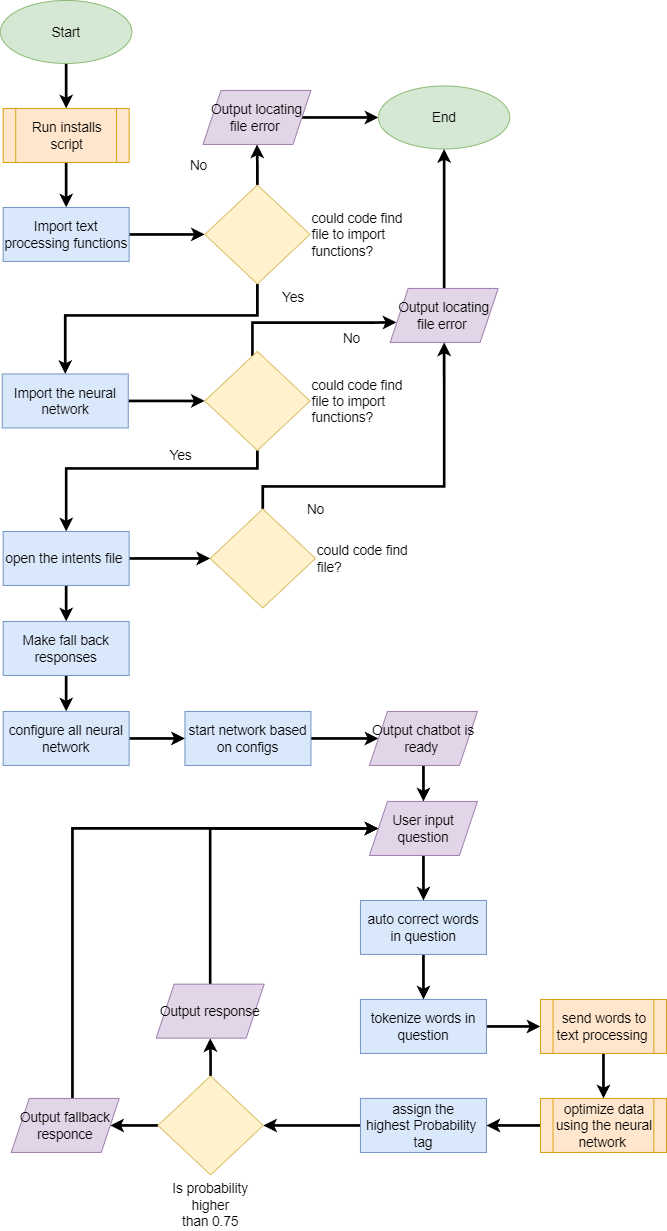

The diagram above was exported from draw.io. Its source (the exported page's mxGraphModel, read from the mxfile embedded in the PNG):
<mxGraphModel dx="1912" dy="984" grid="1" gridSize="10" guides="1" tooltips="1" connect="1" arrows="1" fold="1" page="1" pageScale="1" pageWidth="850" pageHeight="1100" math="0" shadow="0">
  <root>
    <mxCell id="0" />
    <mxCell id="1" parent="0" />
    <mxCell id="xE_-hRvg4Kg6EDHdAALY-4" value="" style="edgeStyle=orthogonalEdgeStyle;rounded=0;orthogonalLoop=1;jettySize=auto;html=1;strokeWidth=3;" edge="1" parent="1" source="xE_-hRvg4Kg6EDHdAALY-1" target="xE_-hRvg4Kg6EDHdAALY-2">
      <mxGeometry relative="1" as="geometry" />
    </mxCell>
    <mxCell id="xE_-hRvg4Kg6EDHdAALY-1" value="&lt;font style=&quot;font-size: 15px;&quot;&gt;Start&lt;/font&gt;" style="ellipse;whiteSpace=wrap;html=1;fillColor=#d5e8d4;strokeColor=#82b366;" vertex="1" parent="1">
      <mxGeometry x="140" y="30" width="146" height="70" as="geometry" />
    </mxCell>
    <mxCell id="xE_-hRvg4Kg6EDHdAALY-5" value="" style="edgeStyle=orthogonalEdgeStyle;rounded=0;orthogonalLoop=1;jettySize=auto;html=1;strokeWidth=3;" edge="1" parent="1" source="xE_-hRvg4Kg6EDHdAALY-2" target="xE_-hRvg4Kg6EDHdAALY-3">
      <mxGeometry relative="1" as="geometry" />
    </mxCell>
    <mxCell id="xE_-hRvg4Kg6EDHdAALY-2" value="&lt;font style=&quot;font-size: 15px;&quot;&gt;Run installs script&lt;/font&gt;" style="shape=process;whiteSpace=wrap;html=1;backgroundOutline=1;fillColor=#ffe6cc;strokeColor=#d79b00;" vertex="1" parent="1">
      <mxGeometry x="143" y="150" width="140" height="60" as="geometry" />
    </mxCell>
    <mxCell id="xE_-hRvg4Kg6EDHdAALY-7" value="" style="edgeStyle=orthogonalEdgeStyle;rounded=0;orthogonalLoop=1;jettySize=auto;html=1;strokeWidth=3;" edge="1" parent="1" source="xE_-hRvg4Kg6EDHdAALY-3" target="xE_-hRvg4Kg6EDHdAALY-6">
      <mxGeometry relative="1" as="geometry" />
    </mxCell>
    <mxCell id="xE_-hRvg4Kg6EDHdAALY-3" value="&lt;span style=&quot;font-size: 15px;&quot;&gt;Import text processing functions&lt;/span&gt;" style="rounded=0;whiteSpace=wrap;html=1;fillColor=#dae8fc;strokeColor=#6c8ebf;" vertex="1" parent="1">
      <mxGeometry x="143" y="260" width="140" height="60" as="geometry" />
    </mxCell>
    <mxCell id="xE_-hRvg4Kg6EDHdAALY-11" value="" style="edgeStyle=orthogonalEdgeStyle;rounded=0;orthogonalLoop=1;jettySize=auto;html=1;strokeColor=default;strokeWidth=3;align=center;verticalAlign=middle;fontFamily=Helvetica;fontSize=12;fontColor=default;labelBackgroundColor=default;endArrow=classic;" edge="1" parent="1" source="xE_-hRvg4Kg6EDHdAALY-6" target="xE_-hRvg4Kg6EDHdAALY-10">
      <mxGeometry relative="1" as="geometry" />
    </mxCell>
    <mxCell id="xE_-hRvg4Kg6EDHdAALY-19" style="edgeStyle=orthogonalEdgeStyle;rounded=0;orthogonalLoop=1;jettySize=auto;html=1;strokeColor=default;strokeWidth=3;align=center;verticalAlign=middle;fontFamily=Helvetica;fontSize=12;fontColor=default;labelBackgroundColor=default;endArrow=classic;" edge="1" parent="1" source="xE_-hRvg4Kg6EDHdAALY-6" target="xE_-hRvg4Kg6EDHdAALY-14">
      <mxGeometry relative="1" as="geometry">
        <Array as="points">
          <mxPoint x="426" y="380" />
          <mxPoint x="212" y="380" />
        </Array>
      </mxGeometry>
    </mxCell>
    <mxCell id="xE_-hRvg4Kg6EDHdAALY-6" value="&lt;span style=&quot;font-size: 15px;&quot;&gt;could code find file to import functions?&lt;/span&gt;" style="rhombus;whiteSpace=wrap;html=1;fontFamily=Helvetica;fontSize=11;labelBackgroundColor=default;fillColor=#fff2cc;strokeColor=#d6b656;labelPosition=right;verticalLabelPosition=middle;align=left;verticalAlign=middle;textDirection=ltr;" vertex="1" parent="1">
      <mxGeometry x="367" y="235" width="117" height="110" as="geometry" />
    </mxCell>
    <mxCell id="xE_-hRvg4Kg6EDHdAALY-13" value="" style="edgeStyle=orthogonalEdgeStyle;rounded=0;orthogonalLoop=1;jettySize=auto;html=1;strokeColor=default;strokeWidth=3;align=center;verticalAlign=middle;fontFamily=Helvetica;fontSize=12;fontColor=default;labelBackgroundColor=default;endArrow=classic;" edge="1" parent="1" source="xE_-hRvg4Kg6EDHdAALY-10" target="xE_-hRvg4Kg6EDHdAALY-12">
      <mxGeometry relative="1" as="geometry" />
    </mxCell>
    <mxCell id="xE_-hRvg4Kg6EDHdAALY-10" value="&lt;font style=&quot;font-size: 15px;&quot;&gt;Output locating file error&amp;nbsp;&lt;/font&gt;" style="shape=parallelogram;perimeter=parallelogramPerimeter;whiteSpace=wrap;html=1;fixedSize=1;rounded=0;strokeColor=#9673a6;align=center;verticalAlign=middle;fontFamily=Helvetica;fontSize=12;fillColor=#e1d5e7;" vertex="1" parent="1">
      <mxGeometry x="365" y="130" width="120" height="60" as="geometry" />
    </mxCell>
    <mxCell id="xE_-hRvg4Kg6EDHdAALY-12" value="&lt;span style=&quot;font-size: 15px;&quot;&gt;End&lt;/span&gt;" style="ellipse;whiteSpace=wrap;html=1;fillColor=#d5e8d4;strokeColor=#82b366;" vertex="1" parent="1">
      <mxGeometry x="560" y="125" width="146" height="70" as="geometry" />
    </mxCell>
    <mxCell id="xE_-hRvg4Kg6EDHdAALY-18" value="" style="edgeStyle=orthogonalEdgeStyle;rounded=0;orthogonalLoop=1;jettySize=auto;html=1;strokeColor=default;strokeWidth=3;align=center;verticalAlign=middle;fontFamily=Helvetica;fontSize=12;fontColor=default;labelBackgroundColor=default;endArrow=classic;" edge="1" parent="1" source="xE_-hRvg4Kg6EDHdAALY-14" target="xE_-hRvg4Kg6EDHdAALY-17">
      <mxGeometry relative="1" as="geometry" />
    </mxCell>
    <mxCell id="xE_-hRvg4Kg6EDHdAALY-14" value="&lt;span style=&quot;font-size: 15px;&quot;&gt;Import the neural network&lt;/span&gt;" style="rounded=0;whiteSpace=wrap;html=1;fillColor=#dae8fc;strokeColor=#6c8ebf;" vertex="1" parent="1">
      <mxGeometry x="142" y="445" width="140" height="60" as="geometry" />
    </mxCell>
    <mxCell id="xE_-hRvg4Kg6EDHdAALY-23" style="edgeStyle=orthogonalEdgeStyle;rounded=0;orthogonalLoop=1;jettySize=auto;html=1;strokeColor=default;strokeWidth=3;align=center;verticalAlign=middle;fontFamily=Helvetica;fontSize=12;fontColor=default;labelBackgroundColor=default;endArrow=classic;entryX=0.058;entryY=0.627;entryDx=0;entryDy=0;entryPerimeter=0;" edge="1" parent="1" source="xE_-hRvg4Kg6EDHdAALY-17" target="xE_-hRvg4Kg6EDHdAALY-22">
      <mxGeometry relative="1" as="geometry">
        <mxPoint x="560" y="390" as="targetPoint" />
        <Array as="points">
          <mxPoint x="420" y="388" />
          <mxPoint x="550" y="388" />
        </Array>
      </mxGeometry>
    </mxCell>
    <mxCell id="xE_-hRvg4Kg6EDHdAALY-32" style="edgeStyle=orthogonalEdgeStyle;rounded=0;orthogonalLoop=1;jettySize=auto;html=1;strokeColor=default;strokeWidth=3;align=center;verticalAlign=middle;fontFamily=Helvetica;fontSize=12;fontColor=default;labelBackgroundColor=default;endArrow=classic;" edge="1" parent="1" source="xE_-hRvg4Kg6EDHdAALY-17" target="xE_-hRvg4Kg6EDHdAALY-26">
      <mxGeometry relative="1" as="geometry">
        <Array as="points">
          <mxPoint x="426" y="550" />
          <mxPoint x="213" y="550" />
        </Array>
      </mxGeometry>
    </mxCell>
    <mxCell id="xE_-hRvg4Kg6EDHdAALY-17" value="&lt;span style=&quot;font-size: 15px;&quot;&gt;could code find file to import functions?&lt;/span&gt;" style="rhombus;whiteSpace=wrap;html=1;fontFamily=Helvetica;fontSize=11;labelBackgroundColor=default;fillColor=#fff2cc;strokeColor=#d6b656;labelPosition=right;verticalLabelPosition=middle;align=left;verticalAlign=middle;textDirection=ltr;" vertex="1" parent="1">
      <mxGeometry x="367" y="420" width="117" height="110" as="geometry" />
    </mxCell>
    <mxCell id="xE_-hRvg4Kg6EDHdAALY-20" value="&lt;font style=&quot;font-size: 15px;&quot;&gt;No&lt;/font&gt;" style="text;html=1;align=center;verticalAlign=middle;resizable=0;points=[];autosize=1;strokeColor=none;fillColor=none;fontFamily=Helvetica;fontSize=12;fontColor=default;" vertex="1" parent="1">
      <mxGeometry x="340" y="198" width="40" height="30" as="geometry" />
    </mxCell>
    <mxCell id="xE_-hRvg4Kg6EDHdAALY-21" value="&lt;span style=&quot;font-size: 15px;&quot;&gt;Yes&lt;/span&gt;" style="text;html=1;align=center;verticalAlign=middle;resizable=0;points=[];autosize=1;strokeColor=none;fillColor=none;fontFamily=Helvetica;fontSize=12;fontColor=default;" vertex="1" parent="1">
      <mxGeometry x="440" y="345" width="50" height="30" as="geometry" />
    </mxCell>
    <mxCell id="xE_-hRvg4Kg6EDHdAALY-25" style="edgeStyle=orthogonalEdgeStyle;rounded=0;orthogonalLoop=1;jettySize=auto;html=1;entryX=0.5;entryY=1;entryDx=0;entryDy=0;strokeColor=default;strokeWidth=3;align=center;verticalAlign=middle;fontFamily=Helvetica;fontSize=12;fontColor=default;labelBackgroundColor=default;endArrow=classic;" edge="1" parent="1" source="xE_-hRvg4Kg6EDHdAALY-22" target="xE_-hRvg4Kg6EDHdAALY-12">
      <mxGeometry relative="1" as="geometry" />
    </mxCell>
    <mxCell id="xE_-hRvg4Kg6EDHdAALY-22" value="&lt;font style=&quot;font-size: 15px;&quot;&gt;Output locating file error&amp;nbsp;&lt;/font&gt;" style="shape=parallelogram;perimeter=parallelogramPerimeter;whiteSpace=wrap;html=1;fixedSize=1;rounded=0;strokeColor=#9673a6;align=center;verticalAlign=middle;fontFamily=Helvetica;fontSize=12;fillColor=#e1d5e7;" vertex="1" parent="1">
      <mxGeometry x="573" y="350" width="120" height="60" as="geometry" />
    </mxCell>
    <mxCell id="xE_-hRvg4Kg6EDHdAALY-24" value="&lt;font style=&quot;font-size: 15px;&quot;&gt;No&lt;/font&gt;" style="text;html=1;align=center;verticalAlign=middle;resizable=0;points=[];autosize=1;strokeColor=none;fillColor=none;fontFamily=Helvetica;fontSize=12;fontColor=default;" vertex="1" parent="1">
      <mxGeometry x="510" y="390" width="40" height="30" as="geometry" />
    </mxCell>
    <mxCell id="xE_-hRvg4Kg6EDHdAALY-29" value="" style="edgeStyle=orthogonalEdgeStyle;rounded=0;orthogonalLoop=1;jettySize=auto;html=1;strokeColor=default;strokeWidth=3;align=center;verticalAlign=middle;fontFamily=Helvetica;fontSize=12;fontColor=default;labelBackgroundColor=default;endArrow=classic;" edge="1" parent="1" source="xE_-hRvg4Kg6EDHdAALY-26" target="xE_-hRvg4Kg6EDHdAALY-28">
      <mxGeometry relative="1" as="geometry" />
    </mxCell>
    <mxCell id="xE_-hRvg4Kg6EDHdAALY-72" value="" style="edgeStyle=orthogonalEdgeStyle;rounded=0;orthogonalLoop=1;jettySize=auto;html=1;strokeColor=default;strokeWidth=3;align=center;verticalAlign=middle;fontFamily=Helvetica;fontSize=12;fontColor=default;labelBackgroundColor=default;endArrow=classic;" edge="1" parent="1" source="xE_-hRvg4Kg6EDHdAALY-26" target="xE_-hRvg4Kg6EDHdAALY-71">
      <mxGeometry relative="1" as="geometry" />
    </mxCell>
    <mxCell id="xE_-hRvg4Kg6EDHdAALY-26" value="&lt;font style=&quot;font-size: 15px;&quot;&gt;open the intents file&amp;nbsp;&lt;/font&gt;" style="rounded=0;whiteSpace=wrap;html=1;fillColor=#dae8fc;strokeColor=#6c8ebf;" vertex="1" parent="1">
      <mxGeometry x="143" y="620" width="140" height="60" as="geometry" />
    </mxCell>
    <mxCell id="xE_-hRvg4Kg6EDHdAALY-30" style="edgeStyle=orthogonalEdgeStyle;rounded=0;orthogonalLoop=1;jettySize=auto;html=1;entryX=0.5;entryY=1;entryDx=0;entryDy=0;strokeColor=default;strokeWidth=3;align=center;verticalAlign=middle;fontFamily=Helvetica;fontSize=12;fontColor=default;labelBackgroundColor=default;endArrow=classic;" edge="1" parent="1" source="xE_-hRvg4Kg6EDHdAALY-28" target="xE_-hRvg4Kg6EDHdAALY-22">
      <mxGeometry relative="1" as="geometry">
        <Array as="points">
          <mxPoint x="432" y="570" />
          <mxPoint x="633" y="570" />
        </Array>
      </mxGeometry>
    </mxCell>
    <mxCell id="xE_-hRvg4Kg6EDHdAALY-28" value="&lt;span style=&quot;font-size: 15px;&quot;&gt;could code find file?&lt;/span&gt;" style="rhombus;whiteSpace=wrap;html=1;fontFamily=Helvetica;fontSize=11;labelBackgroundColor=default;fillColor=#fff2cc;strokeColor=#d6b656;labelPosition=right;verticalLabelPosition=middle;align=left;verticalAlign=middle;textDirection=ltr;" vertex="1" parent="1">
      <mxGeometry x="373" y="595" width="117" height="110" as="geometry" />
    </mxCell>
    <mxCell id="xE_-hRvg4Kg6EDHdAALY-31" value="&lt;font style=&quot;font-size: 15px;&quot;&gt;No&lt;/font&gt;" style="text;html=1;align=center;verticalAlign=middle;resizable=0;points=[];autosize=1;strokeColor=none;fillColor=none;fontFamily=Helvetica;fontSize=12;fontColor=default;" vertex="1" parent="1">
      <mxGeometry x="470" y="580" width="40" height="30" as="geometry" />
    </mxCell>
    <mxCell id="xE_-hRvg4Kg6EDHdAALY-33" value="&lt;span style=&quot;font-size: 15px;&quot;&gt;Yes&lt;/span&gt;" style="text;html=1;align=center;verticalAlign=middle;resizable=0;points=[];autosize=1;strokeColor=none;fillColor=none;fontFamily=Helvetica;fontSize=12;fontColor=default;" vertex="1" parent="1">
      <mxGeometry x="315" y="520" width="50" height="30" as="geometry" />
    </mxCell>
    <mxCell id="xE_-hRvg4Kg6EDHdAALY-37" value="" style="edgeStyle=orthogonalEdgeStyle;rounded=0;orthogonalLoop=1;jettySize=auto;html=1;strokeColor=default;strokeWidth=3;align=center;verticalAlign=middle;fontFamily=Helvetica;fontSize=12;fontColor=default;labelBackgroundColor=default;endArrow=classic;" edge="1" parent="1" source="xE_-hRvg4Kg6EDHdAALY-34" target="xE_-hRvg4Kg6EDHdAALY-36">
      <mxGeometry relative="1" as="geometry" />
    </mxCell>
    <mxCell id="xE_-hRvg4Kg6EDHdAALY-34" value="&lt;span style=&quot;font-size: 15px;&quot;&gt;configure all neural network&lt;/span&gt;" style="rounded=0;whiteSpace=wrap;html=1;fillColor=#dae8fc;strokeColor=#6c8ebf;" vertex="1" parent="1">
      <mxGeometry x="143" y="820" width="140" height="60" as="geometry" />
    </mxCell>
    <mxCell id="xE_-hRvg4Kg6EDHdAALY-39" value="" style="edgeStyle=orthogonalEdgeStyle;rounded=0;orthogonalLoop=1;jettySize=auto;html=1;strokeColor=default;strokeWidth=3;align=center;verticalAlign=middle;fontFamily=Helvetica;fontSize=12;fontColor=default;labelBackgroundColor=default;endArrow=classic;" edge="1" parent="1" source="xE_-hRvg4Kg6EDHdAALY-36" target="xE_-hRvg4Kg6EDHdAALY-38">
      <mxGeometry relative="1" as="geometry" />
    </mxCell>
    <mxCell id="xE_-hRvg4Kg6EDHdAALY-36" value="&lt;span style=&quot;font-size: 15px;&quot;&gt;start network based on configs&lt;/span&gt;" style="rounded=0;whiteSpace=wrap;html=1;fillColor=#dae8fc;strokeColor=#6c8ebf;" vertex="1" parent="1">
      <mxGeometry x="345" y="820" width="140" height="60" as="geometry" />
    </mxCell>
    <mxCell id="xE_-hRvg4Kg6EDHdAALY-45" value="" style="edgeStyle=orthogonalEdgeStyle;rounded=0;orthogonalLoop=1;jettySize=auto;html=1;strokeColor=default;strokeWidth=3;align=center;verticalAlign=middle;fontFamily=Helvetica;fontSize=12;fontColor=default;labelBackgroundColor=default;endArrow=classic;" edge="1" parent="1" source="xE_-hRvg4Kg6EDHdAALY-38" target="xE_-hRvg4Kg6EDHdAALY-44">
      <mxGeometry relative="1" as="geometry" />
    </mxCell>
    <mxCell id="xE_-hRvg4Kg6EDHdAALY-38" value="&lt;font style=&quot;font-size: 15px;&quot;&gt;Output chatbot is ready&amp;nbsp;&lt;/font&gt;" style="shape=parallelogram;perimeter=parallelogramPerimeter;whiteSpace=wrap;html=1;fixedSize=1;rounded=0;strokeColor=#9673a6;align=center;verticalAlign=middle;fontFamily=Helvetica;fontSize=12;fillColor=#e1d5e7;" vertex="1" parent="1">
      <mxGeometry x="550" y="820" width="120" height="60" as="geometry" />
    </mxCell>
    <mxCell id="xE_-hRvg4Kg6EDHdAALY-48" value="" style="edgeStyle=orthogonalEdgeStyle;rounded=0;orthogonalLoop=1;jettySize=auto;html=1;strokeColor=default;strokeWidth=3;align=center;verticalAlign=middle;fontFamily=Helvetica;fontSize=12;fontColor=default;labelBackgroundColor=default;endArrow=classic;" edge="1" parent="1" source="xE_-hRvg4Kg6EDHdAALY-44" target="xE_-hRvg4Kg6EDHdAALY-47">
      <mxGeometry relative="1" as="geometry" />
    </mxCell>
    <mxCell id="xE_-hRvg4Kg6EDHdAALY-44" value="&lt;span style=&quot;font-size: 15px;&quot;&gt;User input question&lt;/span&gt;" style="shape=parallelogram;perimeter=parallelogramPerimeter;whiteSpace=wrap;html=1;fixedSize=1;rounded=0;strokeColor=#9673a6;align=center;verticalAlign=middle;fontFamily=Helvetica;fontSize=12;fillColor=#e1d5e7;" vertex="1" parent="1">
      <mxGeometry x="550" y="920" width="120" height="60" as="geometry" />
    </mxCell>
    <mxCell id="xE_-hRvg4Kg6EDHdAALY-50" value="" style="edgeStyle=orthogonalEdgeStyle;rounded=0;orthogonalLoop=1;jettySize=auto;html=1;strokeColor=default;strokeWidth=3;align=center;verticalAlign=middle;fontFamily=Helvetica;fontSize=12;fontColor=default;labelBackgroundColor=default;endArrow=classic;" edge="1" parent="1" source="xE_-hRvg4Kg6EDHdAALY-47" target="xE_-hRvg4Kg6EDHdAALY-49">
      <mxGeometry relative="1" as="geometry" />
    </mxCell>
    <mxCell id="xE_-hRvg4Kg6EDHdAALY-47" value="&lt;span style=&quot;font-size: 15px;&quot;&gt;auto correct words in question&lt;/span&gt;" style="rounded=0;whiteSpace=wrap;html=1;fillColor=#dae8fc;strokeColor=#6c8ebf;" vertex="1" parent="1">
      <mxGeometry x="540" y="1030" width="140" height="60" as="geometry" />
    </mxCell>
    <mxCell id="xE_-hRvg4Kg6EDHdAALY-53" value="" style="edgeStyle=orthogonalEdgeStyle;rounded=0;orthogonalLoop=1;jettySize=auto;html=1;strokeColor=default;strokeWidth=3;align=center;verticalAlign=middle;fontFamily=Helvetica;fontSize=12;fontColor=default;labelBackgroundColor=default;endArrow=classic;" edge="1" parent="1" source="xE_-hRvg4Kg6EDHdAALY-49" target="xE_-hRvg4Kg6EDHdAALY-52">
      <mxGeometry relative="1" as="geometry" />
    </mxCell>
    <mxCell id="xE_-hRvg4Kg6EDHdAALY-49" value="&lt;span style=&quot;font-size: 15px;&quot;&gt;tokenize words in question&lt;/span&gt;" style="rounded=0;whiteSpace=wrap;html=1;fillColor=#dae8fc;strokeColor=#6c8ebf;" vertex="1" parent="1">
      <mxGeometry x="540" y="1140" width="140" height="60" as="geometry" />
    </mxCell>
    <mxCell id="xE_-hRvg4Kg6EDHdAALY-56" value="" style="edgeStyle=orthogonalEdgeStyle;rounded=0;orthogonalLoop=1;jettySize=auto;html=1;strokeColor=default;strokeWidth=3;align=center;verticalAlign=middle;fontFamily=Helvetica;fontSize=12;fontColor=default;labelBackgroundColor=default;endArrow=classic;" edge="1" parent="1" source="xE_-hRvg4Kg6EDHdAALY-52" target="xE_-hRvg4Kg6EDHdAALY-55">
      <mxGeometry relative="1" as="geometry" />
    </mxCell>
    <mxCell id="xE_-hRvg4Kg6EDHdAALY-52" value="&lt;span style=&quot;font-size: 15px;&quot;&gt;send words to text processing&amp;nbsp;&lt;/span&gt;" style="shape=process;whiteSpace=wrap;html=1;backgroundOutline=1;fillColor=#ffe6cc;strokeColor=#d79b00;" vertex="1" parent="1">
      <mxGeometry x="740" y="1140" width="140" height="60" as="geometry" />
    </mxCell>
    <mxCell id="xE_-hRvg4Kg6EDHdAALY-60" value="" style="edgeStyle=orthogonalEdgeStyle;rounded=0;orthogonalLoop=1;jettySize=auto;html=1;strokeColor=default;strokeWidth=3;align=center;verticalAlign=middle;fontFamily=Helvetica;fontSize=12;fontColor=default;labelBackgroundColor=default;endArrow=classic;" edge="1" parent="1" source="xE_-hRvg4Kg6EDHdAALY-55" target="xE_-hRvg4Kg6EDHdAALY-59">
      <mxGeometry relative="1" as="geometry" />
    </mxCell>
    <mxCell id="xE_-hRvg4Kg6EDHdAALY-55" value="&lt;span style=&quot;font-size: 15px;&quot;&gt;optimize data using the neural network&amp;nbsp;&lt;/span&gt;" style="shape=process;whiteSpace=wrap;html=1;backgroundOutline=1;fillColor=#ffe6cc;strokeColor=#d79b00;" vertex="1" parent="1">
      <mxGeometry x="740" y="1250" width="140" height="60" as="geometry" />
    </mxCell>
    <mxCell id="xE_-hRvg4Kg6EDHdAALY-63" value="" style="edgeStyle=orthogonalEdgeStyle;rounded=0;orthogonalLoop=1;jettySize=auto;html=1;strokeColor=default;strokeWidth=3;align=center;verticalAlign=middle;fontFamily=Helvetica;fontSize=12;fontColor=default;labelBackgroundColor=default;endArrow=classic;" edge="1" parent="1" source="xE_-hRvg4Kg6EDHdAALY-59" target="xE_-hRvg4Kg6EDHdAALY-62">
      <mxGeometry relative="1" as="geometry" />
    </mxCell>
    <mxCell id="xE_-hRvg4Kg6EDHdAALY-59" value="&lt;font style=&quot;font-size: 15px;&quot; face=&quot;Helvetica&quot;&gt;assign the highest&amp;nbsp;Probability&amp;nbsp;&lt;/font&gt;&lt;div style=&quot;font-size: 15px;&quot;&gt;&lt;font style=&quot;font-size: 15px;&quot; face=&quot;Helvetica&quot;&gt;tag&lt;/font&gt;&lt;/div&gt;" style="rounded=0;whiteSpace=wrap;html=1;fillColor=#dae8fc;strokeColor=#6c8ebf;" vertex="1" parent="1">
      <mxGeometry x="540" y="1250" width="140" height="60" as="geometry" />
    </mxCell>
    <mxCell id="xE_-hRvg4Kg6EDHdAALY-66" value="" style="edgeStyle=orthogonalEdgeStyle;rounded=0;orthogonalLoop=1;jettySize=auto;html=1;strokeColor=default;strokeWidth=3;align=center;verticalAlign=middle;fontFamily=Helvetica;fontSize=12;fontColor=default;labelBackgroundColor=default;endArrow=classic;" edge="1" parent="1" source="xE_-hRvg4Kg6EDHdAALY-62" target="xE_-hRvg4Kg6EDHdAALY-65">
      <mxGeometry relative="1" as="geometry" />
    </mxCell>
    <mxCell id="xE_-hRvg4Kg6EDHdAALY-68" value="" style="edgeStyle=orthogonalEdgeStyle;rounded=0;orthogonalLoop=1;jettySize=auto;html=1;strokeColor=default;strokeWidth=3;align=center;verticalAlign=middle;fontFamily=Helvetica;fontSize=12;fontColor=default;labelBackgroundColor=default;endArrow=classic;" edge="1" parent="1" source="xE_-hRvg4Kg6EDHdAALY-62" target="xE_-hRvg4Kg6EDHdAALY-67">
      <mxGeometry relative="1" as="geometry" />
    </mxCell>
    <mxCell id="xE_-hRvg4Kg6EDHdAALY-62" value="&lt;span style=&quot;font-size: 15px;&quot;&gt;Is probability higher&lt;/span&gt;&lt;div&gt;&lt;span style=&quot;font-size: 15px;&quot;&gt;&amp;nbsp;than 0.75&amp;nbsp;&lt;/span&gt;&lt;/div&gt;" style="rhombus;whiteSpace=wrap;html=1;fontFamily=Helvetica;fontSize=11;labelBackgroundColor=default;fillColor=#fff2cc;strokeColor=#d6b656;labelPosition=center;verticalLabelPosition=bottom;align=center;verticalAlign=top;textDirection=ltr;" vertex="1" parent="1">
      <mxGeometry x="315" y="1225" width="117" height="110" as="geometry" />
    </mxCell>
    <mxCell id="xE_-hRvg4Kg6EDHdAALY-70" style="edgeStyle=orthogonalEdgeStyle;rounded=0;orthogonalLoop=1;jettySize=auto;html=1;entryX=0;entryY=0.5;entryDx=0;entryDy=0;strokeColor=default;strokeWidth=3;align=center;verticalAlign=middle;fontFamily=Helvetica;fontSize=12;fontColor=default;labelBackgroundColor=default;endArrow=classic;" edge="1" parent="1" source="xE_-hRvg4Kg6EDHdAALY-65" target="xE_-hRvg4Kg6EDHdAALY-44">
      <mxGeometry relative="1" as="geometry">
        <Array as="points">
          <mxPoint x="373" y="950" />
        </Array>
      </mxGeometry>
    </mxCell>
    <mxCell id="xE_-hRvg4Kg6EDHdAALY-65" value="&lt;font style=&quot;font-size: 15px;&quot;&gt;Output response&lt;/font&gt;" style="shape=parallelogram;perimeter=parallelogramPerimeter;whiteSpace=wrap;html=1;fixedSize=1;rounded=0;strokeColor=#9673a6;align=center;verticalAlign=middle;fontFamily=Helvetica;fontSize=12;fillColor=#e1d5e7;" vertex="1" parent="1">
      <mxGeometry x="313" y="1123" width="120" height="60" as="geometry" />
    </mxCell>
    <mxCell id="xE_-hRvg4Kg6EDHdAALY-69" style="edgeStyle=orthogonalEdgeStyle;rounded=0;orthogonalLoop=1;jettySize=auto;html=1;entryX=0;entryY=0.5;entryDx=0;entryDy=0;strokeColor=default;strokeWidth=3;align=center;verticalAlign=middle;fontFamily=Helvetica;fontSize=12;fontColor=default;labelBackgroundColor=default;endArrow=classic;" edge="1" parent="1" source="xE_-hRvg4Kg6EDHdAALY-67" target="xE_-hRvg4Kg6EDHdAALY-44">
      <mxGeometry relative="1" as="geometry">
        <Array as="points">
          <mxPoint x="220" y="950" />
        </Array>
      </mxGeometry>
    </mxCell>
    <mxCell id="xE_-hRvg4Kg6EDHdAALY-67" value="&lt;font style=&quot;font-size: 15px;&quot;&gt;Output fallback responce&lt;/font&gt;" style="shape=parallelogram;perimeter=parallelogramPerimeter;whiteSpace=wrap;html=1;fixedSize=1;rounded=0;strokeColor=#9673a6;align=center;verticalAlign=middle;fontFamily=Helvetica;fontSize=12;fillColor=#e1d5e7;" vertex="1" parent="1">
      <mxGeometry x="152" y="1250" width="120" height="60" as="geometry" />
    </mxCell>
    <mxCell id="xE_-hRvg4Kg6EDHdAALY-73" value="" style="edgeStyle=orthogonalEdgeStyle;rounded=0;orthogonalLoop=1;jettySize=auto;html=1;strokeColor=default;strokeWidth=3;align=center;verticalAlign=middle;fontFamily=Helvetica;fontSize=12;fontColor=default;labelBackgroundColor=default;endArrow=classic;" edge="1" parent="1" source="xE_-hRvg4Kg6EDHdAALY-71" target="xE_-hRvg4Kg6EDHdAALY-34">
      <mxGeometry relative="1" as="geometry" />
    </mxCell>
    <mxCell id="xE_-hRvg4Kg6EDHdAALY-71" value="&lt;span style=&quot;font-size: 15px;&quot;&gt;Make fall back responses&lt;/span&gt;" style="rounded=0;whiteSpace=wrap;html=1;fillColor=#dae8fc;strokeColor=#6c8ebf;" vertex="1" parent="1">
      <mxGeometry x="143" y="720" width="140" height="60" as="geometry" />
    </mxCell>
  </root>
</mxGraphModel>